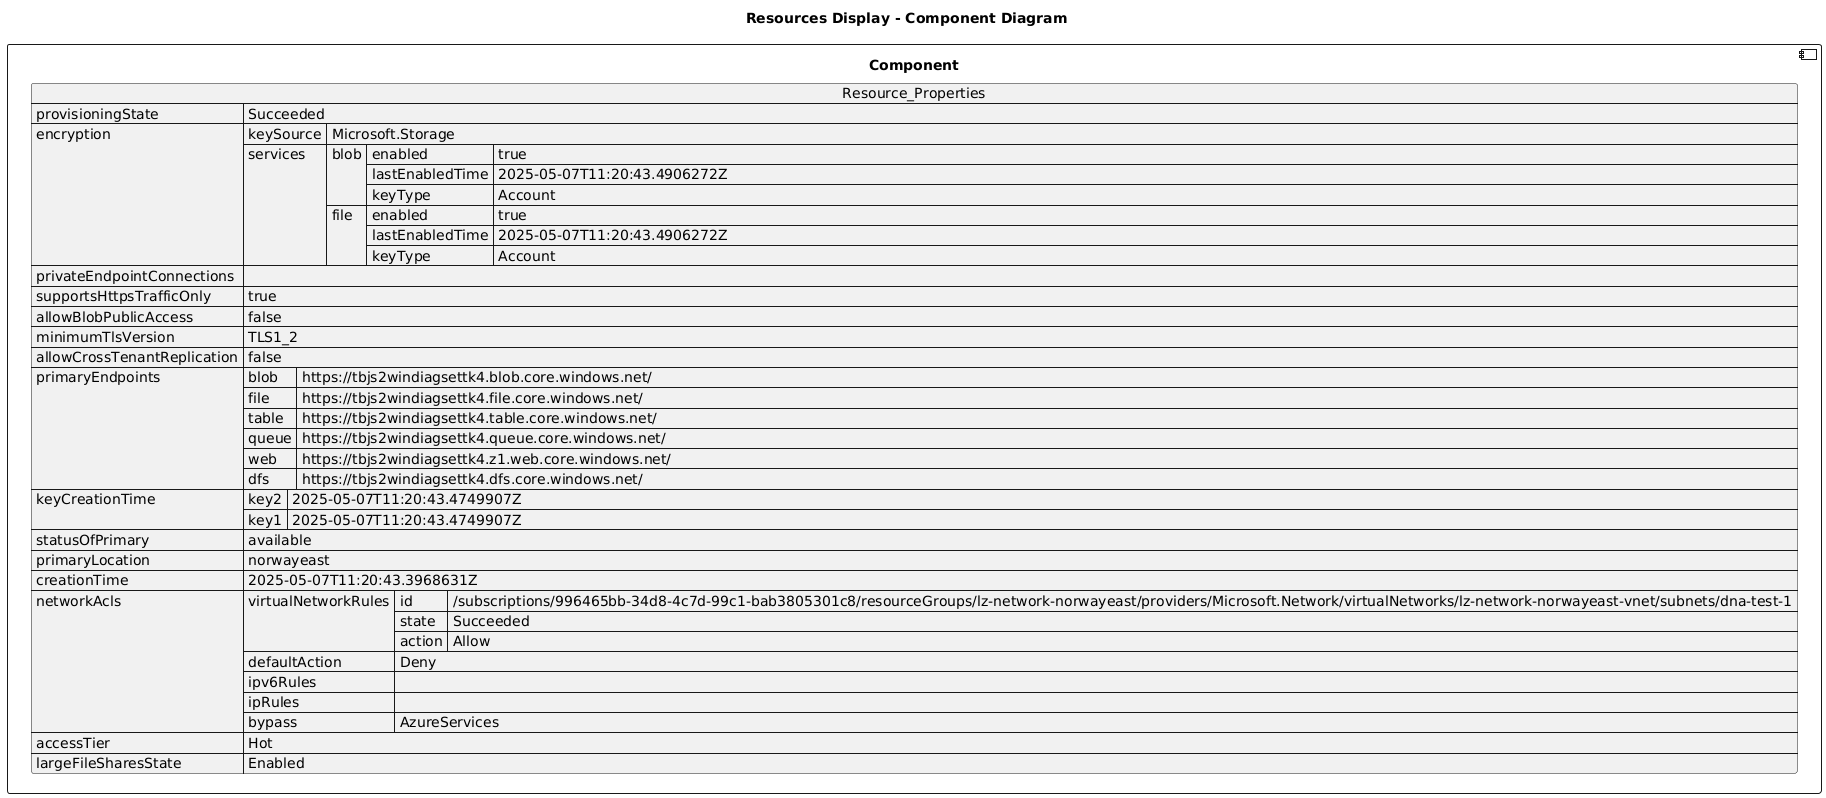

The diagram above was rendered by PlantUML. Its source (embedded in the PNG):
@startuml

title Resources Display - Component Diagram

component Component {

json  Resource_Properties {
  "provisioningState": "Succeeded",
  "encryption": {
    "keySource": "Microsoft.Storage",
    "services": {
      "blob": {
        "enabled": true,
        "lastEnabledTime": "2025-05-07T11:20:43.4906272Z",
        "keyType": "Account"
      },
      "file": {
        "enabled": true,
        "lastEnabledTime": "2025-05-07T11:20:43.4906272Z",
        "keyType": "Account"
      }
    }
  },
  "privateEndpointConnections": [],
  "supportsHttpsTrafficOnly": true,
  "allowBlobPublicAccess": false,
  "minimumTlsVersion": "TLS1_2",
  "allowCrossTenantReplication": false,
  "primaryEndpoints": {
    "blob": "https://tbjs2windiagsettk4.blob.core.windows.net/",
    "file": "https://tbjs2windiagsettk4.file.core.windows.net/",
    "table": "https://tbjs2windiagsettk4.table.core.windows.net/",
    "queue": "https://tbjs2windiagsettk4.queue.core.windows.net/",
    "web": "https://tbjs2windiagsettk4.z1.web.core.windows.net/",
    "dfs": "https://tbjs2windiagsettk4.dfs.core.windows.net/"
  },
  "keyCreationTime": {
    "key2": "2025-05-07T11:20:43.4749907Z",
    "key1": "2025-05-07T11:20:43.4749907Z"
  },
  "statusOfPrimary": "available",
  "primaryLocation": "norwayeast",
  "creationTime": "2025-05-07T11:20:43.3968631Z",
  "networkAcls": {
    "virtualNetworkRules": [
      {
        "id": "/subscriptions/996465bb-34d8-4c7d-99c1-bab3805301c8/resourceGroups/lz-network-norwayeast/providers/Microsoft.Network/virtualNetworks/lz-network-norwayeast-vnet/subnets/dna-test-1",
        "state": "Succeeded",
        "action": "Allow"
      }
    ],
    "defaultAction": "Deny",
    "ipv6Rules": [],
    "ipRules": [],
    "bypass": "AzureServices"
  },
  "accessTier": "Hot",
  "largeFileSharesState": "Enabled"
}
}
@enduml